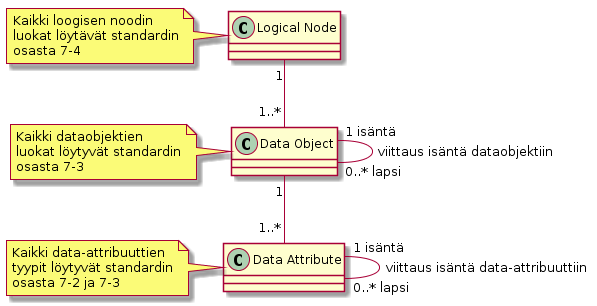

The diagram above was rendered by PlantUML. Its source (embedded in the PNG):
@startuml
class "Logical Node" as ln
note left
	Kaikki loogisen noodin
	luokat löytävät standardin
	osasta 7-4
end note
class "Data Object" as do
note left
	Kaikki dataobjektien
	luokat löytyvät standardin
	osasta 7-3
end note
class "Data Attribute" as da
note left
	Kaikki data-attribuuttien
	tyypit löytyvät standardin
	osasta 7-2 ja 7-3
end note

ln "1" -- "1..*" do
do "1 isäntä" -- "0..* lapsi" do : viittaus isäntä dataobjektiin
do "1" -- "1..*" da
da "1 isäntä" -- "0..* lapsi" da : viittaus isäntä data-attribuuttiin
@enduml